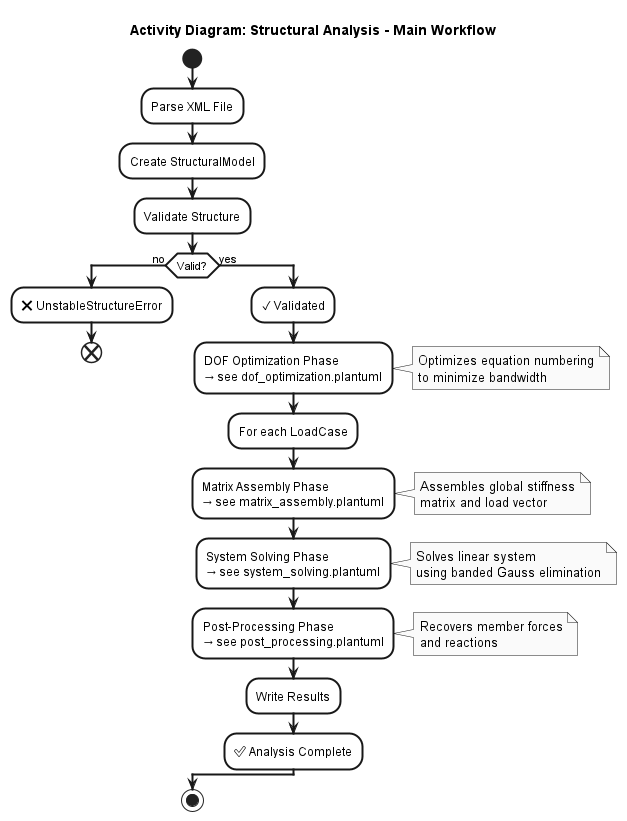

The diagram above was rendered by PlantUML. Its source (embedded in the PNG):
@startuml Activity Diagram - Structural Analysis Overview
skinparam monochrome true
skinparam arrowThickness 2
skinparam activityBackgroundColor #FFFFFF
skinparam activityBorderThickness 2

title Activity Diagram: Structural Analysis - Main Workflow

start
:Parse XML File;
:Create StructuralModel;

:Validate Structure;
if (Valid?) then (no)
    :❌ UnstableStructureError;
    end
else (yes)
    :✓ Validated;
    
    :DOF Optimization Phase
    → see dof_optimization.plantuml;
    note right
        Optimizes equation numbering
        to minimize bandwidth
    end note
    
    :For each LoadCase;
    
    :Matrix Assembly Phase
    → see matrix_assembly.plantuml;
    note right
        Assembles global stiffness
        matrix and load vector
    end note
    
    :System Solving Phase
    → see system_solving.plantuml;
    note right
        Solves linear system
        using banded Gauss elimination
    end note
    
    :Post-Processing Phase
    → see post_processing.plantuml;
    note right
        Recovers member forces
        and reactions
    end note
    
    :Write Results;
    
    :✅ Analysis Complete;
    
endif

stop

@enduml